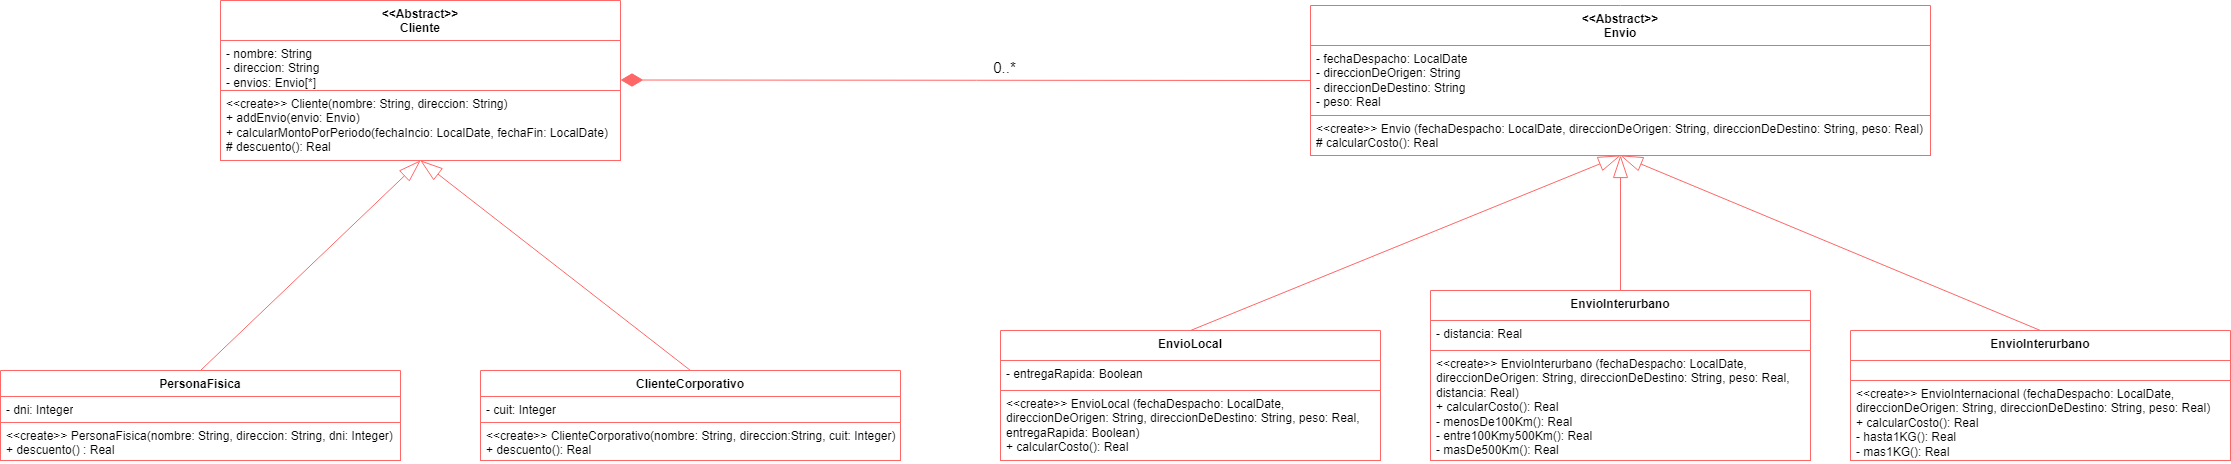

The diagram above was exported from draw.io. Its source (the exported page's mxGraphModel, read from the mxfile embedded in the PNG):
<mxGraphModel dx="1741" dy="954" grid="1" gridSize="10" guides="1" tooltips="1" connect="1" arrows="1" fold="1" page="1" pageScale="1" pageWidth="1600" pageHeight="900" math="0" shadow="0">
  <root>
    <mxCell id="0" />
    <mxCell id="1" parent="0" />
    <mxCell id="E2ee5Nf8wy6PfxtGnI6I-1" value="&amp;lt;&amp;lt;Abstract&amp;gt;&amp;gt;&lt;div&gt;Cliente&lt;/div&gt;" style="swimlane;fontStyle=1;align=center;verticalAlign=top;childLayout=stackLayout;horizontal=1;startSize=40;horizontalStack=0;resizeParent=1;resizeParentMax=0;resizeLast=0;collapsible=1;marginBottom=0;whiteSpace=wrap;html=1;strokeColor=#FF6666;" vertex="1" parent="1">
      <mxGeometry x="230" y="200" width="400" height="160" as="geometry" />
    </mxCell>
    <mxCell id="E2ee5Nf8wy6PfxtGnI6I-2" value="- nombre: String&lt;div&gt;- direccion: String&lt;/div&gt;&lt;div&gt;- envios: Envio[*]&lt;/div&gt;" style="text;strokeColor=#FF6666;fillColor=default;align=left;verticalAlign=top;spacingLeft=4;spacingRight=4;overflow=hidden;rotatable=0;points=[[0,0.5],[1,0.5]];portConstraint=eastwest;whiteSpace=wrap;html=1;" vertex="1" parent="E2ee5Nf8wy6PfxtGnI6I-1">
      <mxGeometry y="40" width="400" height="50" as="geometry" />
    </mxCell>
    <mxCell id="E2ee5Nf8wy6PfxtGnI6I-4" value="&amp;lt;&amp;lt;create&amp;gt;&amp;gt; Cliente(nombre: String, direccion: String)&lt;div&gt;+ addEnvio(envio: Envio)&lt;/div&gt;&lt;div&gt;+ calcularMontoPorPeriodo(fechaIncio: LocalDate, fechaFin: LocalDate)&lt;/div&gt;&lt;div&gt;# descuento(): Real&lt;/div&gt;" style="text;strokeColor=#FF6666;fillColor=default;align=left;verticalAlign=top;spacingLeft=4;spacingRight=4;overflow=hidden;rotatable=0;points=[[0,0.5],[1,0.5]];portConstraint=eastwest;whiteSpace=wrap;html=1;" vertex="1" parent="E2ee5Nf8wy6PfxtGnI6I-1">
      <mxGeometry y="90" width="400" height="70" as="geometry" />
    </mxCell>
    <mxCell id="E2ee5Nf8wy6PfxtGnI6I-15" style="rounded=0;orthogonalLoop=1;jettySize=auto;html=1;exitX=0.5;exitY=0;exitDx=0;exitDy=0;entryX=0.5;entryY=1;entryDx=0;entryDy=0;strokeColor=#FF6666;endArrow=blockThin;endFill=0;endSize=20;" edge="1" parent="1" source="E2ee5Nf8wy6PfxtGnI6I-5" target="E2ee5Nf8wy6PfxtGnI6I-1">
      <mxGeometry relative="1" as="geometry">
        <mxPoint x="630" y="340" as="targetPoint" />
      </mxGeometry>
    </mxCell>
    <mxCell id="E2ee5Nf8wy6PfxtGnI6I-5" value="ClienteCorporativo" style="swimlane;fontStyle=1;align=center;verticalAlign=top;childLayout=stackLayout;horizontal=1;startSize=26;horizontalStack=0;resizeParent=1;resizeParentMax=0;resizeLast=0;collapsible=1;marginBottom=0;whiteSpace=wrap;html=1;strokeColor=#FF6666;" vertex="1" parent="1">
      <mxGeometry x="490" y="570" width="420" height="90" as="geometry" />
    </mxCell>
    <mxCell id="E2ee5Nf8wy6PfxtGnI6I-6" value="- cuit: Integer" style="text;strokeColor=#FF6666;fillColor=default;align=left;verticalAlign=top;spacingLeft=4;spacingRight=4;overflow=hidden;rotatable=0;points=[[0,0.5],[1,0.5]];portConstraint=eastwest;whiteSpace=wrap;html=1;" vertex="1" parent="E2ee5Nf8wy6PfxtGnI6I-5">
      <mxGeometry y="26" width="420" height="26" as="geometry" />
    </mxCell>
    <mxCell id="E2ee5Nf8wy6PfxtGnI6I-7" value="&amp;lt;&amp;lt;create&amp;gt;&amp;gt; ClienteCorporativo(nombre: String, direccion:String, cuit: Integer)&lt;div&gt;+ descuento(): Real&lt;/div&gt;" style="text;strokeColor=#FF6666;fillColor=default;align=left;verticalAlign=top;spacingLeft=4;spacingRight=4;overflow=hidden;rotatable=0;points=[[0,0.5],[1,0.5]];portConstraint=eastwest;whiteSpace=wrap;html=1;" vertex="1" parent="E2ee5Nf8wy6PfxtGnI6I-5">
      <mxGeometry y="52" width="420" height="38" as="geometry" />
    </mxCell>
    <mxCell id="E2ee5Nf8wy6PfxtGnI6I-14" style="rounded=0;orthogonalLoop=1;jettySize=auto;html=1;exitX=0.5;exitY=0;exitDx=0;exitDy=0;entryX=0.5;entryY=1;entryDx=0;entryDy=0;strokeColor=#FF6666;endArrow=blockThin;endFill=0;endSize=20;" edge="1" parent="1" source="E2ee5Nf8wy6PfxtGnI6I-8" target="E2ee5Nf8wy6PfxtGnI6I-1">
      <mxGeometry relative="1" as="geometry" />
    </mxCell>
    <mxCell id="E2ee5Nf8wy6PfxtGnI6I-8" value="PersonaFisica" style="swimlane;fontStyle=1;align=center;verticalAlign=top;childLayout=stackLayout;horizontal=1;startSize=26;horizontalStack=0;resizeParent=1;resizeParentMax=0;resizeLast=0;collapsible=1;marginBottom=0;whiteSpace=wrap;html=1;strokeColor=#FF6666;" vertex="1" parent="1">
      <mxGeometry x="10" y="570" width="400" height="90" as="geometry" />
    </mxCell>
    <mxCell id="E2ee5Nf8wy6PfxtGnI6I-9" value="- dni: Integer" style="text;strokeColor=#FF6666;fillColor=default;align=left;verticalAlign=top;spacingLeft=4;spacingRight=4;overflow=hidden;rotatable=0;points=[[0,0.5],[1,0.5]];portConstraint=eastwest;whiteSpace=wrap;html=1;" vertex="1" parent="E2ee5Nf8wy6PfxtGnI6I-8">
      <mxGeometry y="26" width="400" height="26" as="geometry" />
    </mxCell>
    <mxCell id="E2ee5Nf8wy6PfxtGnI6I-10" value="&amp;lt;&amp;lt;create&amp;gt;&amp;gt; PersonaFisica(nombre: String, direccion: String, dni: Integer)&lt;div&gt;+ descuento() : Real&lt;/div&gt;" style="text;strokeColor=#FF6666;fillColor=default;align=left;verticalAlign=top;spacingLeft=4;spacingRight=4;overflow=hidden;rotatable=0;points=[[0,0.5],[1,0.5]];portConstraint=eastwest;whiteSpace=wrap;html=1;" vertex="1" parent="E2ee5Nf8wy6PfxtGnI6I-8">
      <mxGeometry y="52" width="400" height="38" as="geometry" />
    </mxCell>
    <mxCell id="E2ee5Nf8wy6PfxtGnI6I-11" value="&amp;lt;&amp;lt;Abstract&amp;gt;&amp;gt;&lt;div&gt;Envio&lt;/div&gt;" style="swimlane;fontStyle=1;align=center;verticalAlign=top;childLayout=stackLayout;horizontal=1;startSize=40;horizontalStack=0;resizeParent=1;resizeParentMax=0;resizeLast=0;collapsible=1;marginBottom=0;whiteSpace=wrap;html=1;strokeColor=#FF6666;" vertex="1" parent="1">
      <mxGeometry x="1320" y="205" width="620" height="150" as="geometry" />
    </mxCell>
    <mxCell id="E2ee5Nf8wy6PfxtGnI6I-12" value="- fechaDespacho: LocalDate&lt;div&gt;- direccionDeOrigen: String&lt;/div&gt;&lt;div&gt;- direccionDeDestino: String&lt;/div&gt;&lt;div&gt;- peso: Real&lt;/div&gt;" style="text;strokeColor=#FF6666;fillColor=default;align=left;verticalAlign=top;spacingLeft=4;spacingRight=4;overflow=hidden;rotatable=0;points=[[0,0.5],[1,0.5]];portConstraint=eastwest;whiteSpace=wrap;html=1;" vertex="1" parent="E2ee5Nf8wy6PfxtGnI6I-11">
      <mxGeometry y="40" width="620" height="70" as="geometry" />
    </mxCell>
    <mxCell id="E2ee5Nf8wy6PfxtGnI6I-13" value="&amp;lt;&amp;lt;create&amp;gt;&amp;gt; Envio (fechaDespacho: LocalDate, direccionDeOrigen: String, direccionDeDestino: String, peso: Real)&lt;div&gt;# calcularCosto(): Real&lt;/div&gt;" style="text;strokeColor=#FF6666;fillColor=default;align=left;verticalAlign=top;spacingLeft=4;spacingRight=4;overflow=hidden;rotatable=0;points=[[0,0.5],[1,0.5]];portConstraint=eastwest;whiteSpace=wrap;html=1;" vertex="1" parent="E2ee5Nf8wy6PfxtGnI6I-11">
      <mxGeometry y="110" width="620" height="40" as="geometry" />
    </mxCell>
    <mxCell id="E2ee5Nf8wy6PfxtGnI6I-16" style="edgeStyle=orthogonalEdgeStyle;rounded=0;orthogonalLoop=1;jettySize=auto;html=1;entryX=1;entryY=0.5;entryDx=0;entryDy=0;endArrow=diamondThin;endFill=1;strokeColor=#FF6666;endSize=20;exitX=0;exitY=0.5;exitDx=0;exitDy=0;" edge="1" parent="1" source="E2ee5Nf8wy6PfxtGnI6I-11">
      <mxGeometry relative="1" as="geometry">
        <mxPoint x="1090" y="279.5" as="sourcePoint" />
        <mxPoint x="630" y="279.5" as="targetPoint" />
      </mxGeometry>
    </mxCell>
    <mxCell id="E2ee5Nf8wy6PfxtGnI6I-17" value="0..*" style="edgeLabel;html=1;align=center;verticalAlign=middle;resizable=0;points=[];fontSize=15;" vertex="1" connectable="0" parent="E2ee5Nf8wy6PfxtGnI6I-16">
      <mxGeometry x="-0.12" y="2" relative="1" as="geometry">
        <mxPoint x="-2" y="-15" as="offset" />
      </mxGeometry>
    </mxCell>
    <mxCell id="E2ee5Nf8wy6PfxtGnI6I-33" style="rounded=0;orthogonalLoop=1;jettySize=auto;html=1;exitX=0.5;exitY=0;exitDx=0;exitDy=0;entryX=0.5;entryY=1;entryDx=0;entryDy=0;strokeColor=#FF6666;endSize=20;endArrow=blockThin;endFill=0;" edge="1" parent="1" source="E2ee5Nf8wy6PfxtGnI6I-21" target="E2ee5Nf8wy6PfxtGnI6I-11">
      <mxGeometry relative="1" as="geometry" />
    </mxCell>
    <mxCell id="E2ee5Nf8wy6PfxtGnI6I-21" value="&lt;span style=&quot;background-color: initial;&quot;&gt;EnvioLocal&lt;/span&gt;" style="swimlane;fontStyle=1;align=center;verticalAlign=top;childLayout=stackLayout;horizontal=1;startSize=30;horizontalStack=0;resizeParent=1;resizeParentMax=0;resizeLast=0;collapsible=1;marginBottom=0;whiteSpace=wrap;html=1;strokeColor=#FF6666;" vertex="1" parent="1">
      <mxGeometry x="1010" y="530" width="380" height="130" as="geometry" />
    </mxCell>
    <mxCell id="E2ee5Nf8wy6PfxtGnI6I-22" value="- entregaRapida: Boolean" style="text;strokeColor=#FF6666;fillColor=default;align=left;verticalAlign=top;spacingLeft=4;spacingRight=4;overflow=hidden;rotatable=0;points=[[0,0.5],[1,0.5]];portConstraint=eastwest;whiteSpace=wrap;html=1;" vertex="1" parent="E2ee5Nf8wy6PfxtGnI6I-21">
      <mxGeometry y="30" width="380" height="30" as="geometry" />
    </mxCell>
    <mxCell id="E2ee5Nf8wy6PfxtGnI6I-23" value="&amp;lt;&amp;lt;create&amp;gt;&amp;gt; EnvioLocal (fechaDespacho: LocalDate, direccionDeOrigen: String, direccionDeDestino: String, peso: Real, entregaRapida: Boolean)&lt;div&gt;+ calcularCosto(): Real&lt;/div&gt;" style="text;strokeColor=#FF6666;fillColor=default;align=left;verticalAlign=top;spacingLeft=4;spacingRight=4;overflow=hidden;rotatable=0;points=[[0,0.5],[1,0.5]];portConstraint=eastwest;whiteSpace=wrap;html=1;" vertex="1" parent="E2ee5Nf8wy6PfxtGnI6I-21">
      <mxGeometry y="60" width="380" height="70" as="geometry" />
    </mxCell>
    <mxCell id="E2ee5Nf8wy6PfxtGnI6I-34" style="edgeStyle=orthogonalEdgeStyle;rounded=0;orthogonalLoop=1;jettySize=auto;html=1;exitX=0.5;exitY=0;exitDx=0;exitDy=0;entryX=0.5;entryY=1;entryDx=0;entryDy=0;strokeColor=#FF6666;endSize=20;endArrow=blockThin;endFill=0;" edge="1" parent="1" source="E2ee5Nf8wy6PfxtGnI6I-27" target="E2ee5Nf8wy6PfxtGnI6I-11">
      <mxGeometry relative="1" as="geometry" />
    </mxCell>
    <mxCell id="E2ee5Nf8wy6PfxtGnI6I-27" value="&lt;span style=&quot;background-color: initial;&quot;&gt;EnvioInterurbano&lt;/span&gt;" style="swimlane;fontStyle=1;align=center;verticalAlign=top;childLayout=stackLayout;horizontal=1;startSize=30;horizontalStack=0;resizeParent=1;resizeParentMax=0;resizeLast=0;collapsible=1;marginBottom=0;whiteSpace=wrap;html=1;strokeColor=#FF6666;" vertex="1" parent="1">
      <mxGeometry x="1440" y="490" width="380" height="170" as="geometry" />
    </mxCell>
    <mxCell id="E2ee5Nf8wy6PfxtGnI6I-28" value="- distancia: Real" style="text;strokeColor=#FF6666;fillColor=default;align=left;verticalAlign=top;spacingLeft=4;spacingRight=4;overflow=hidden;rotatable=0;points=[[0,0.5],[1,0.5]];portConstraint=eastwest;whiteSpace=wrap;html=1;" vertex="1" parent="E2ee5Nf8wy6PfxtGnI6I-27">
      <mxGeometry y="30" width="380" height="30" as="geometry" />
    </mxCell>
    <mxCell id="E2ee5Nf8wy6PfxtGnI6I-29" value="&amp;lt;&amp;lt;create&amp;gt;&amp;gt; EnvioInterurbano (fechaDespacho: LocalDate, direccionDeOrigen: String, direccionDeDestino: String, peso: Real, distancia: Real)&lt;div&gt;+ calcularCosto(): Real&lt;/div&gt;&lt;div&gt;- menosDe100Km(): Real&lt;/div&gt;&lt;div&gt;- entre100Kmy500Km(): Real&lt;/div&gt;&lt;div&gt;- masDe500Km(): Real&lt;/div&gt;" style="text;strokeColor=#FF6666;fillColor=default;align=left;verticalAlign=top;spacingLeft=4;spacingRight=4;overflow=hidden;rotatable=0;points=[[0,0.5],[1,0.5]];portConstraint=eastwest;whiteSpace=wrap;html=1;" vertex="1" parent="E2ee5Nf8wy6PfxtGnI6I-27">
      <mxGeometry y="60" width="380" height="110" as="geometry" />
    </mxCell>
    <mxCell id="E2ee5Nf8wy6PfxtGnI6I-35" style="rounded=0;orthogonalLoop=1;jettySize=auto;html=1;exitX=0.5;exitY=0;exitDx=0;exitDy=0;strokeColor=#FF6666;endSize=20;endArrow=blockThin;endFill=0;entryX=0.5;entryY=1;entryDx=0;entryDy=0;" edge="1" parent="1" source="E2ee5Nf8wy6PfxtGnI6I-30" target="E2ee5Nf8wy6PfxtGnI6I-11">
      <mxGeometry relative="1" as="geometry">
        <mxPoint x="1730" y="380" as="targetPoint" />
      </mxGeometry>
    </mxCell>
    <mxCell id="E2ee5Nf8wy6PfxtGnI6I-30" value="&lt;span style=&quot;background-color: initial;&quot;&gt;EnvioInterurbano&lt;/span&gt;" style="swimlane;fontStyle=1;align=center;verticalAlign=top;childLayout=stackLayout;horizontal=1;startSize=30;horizontalStack=0;resizeParent=1;resizeParentMax=0;resizeLast=0;collapsible=1;marginBottom=0;whiteSpace=wrap;html=1;strokeColor=#FF6666;" vertex="1" parent="1">
      <mxGeometry x="1860" y="530" width="380" height="130" as="geometry" />
    </mxCell>
    <mxCell id="E2ee5Nf8wy6PfxtGnI6I-31" value="" style="text;strokeColor=#FF6666;fillColor=default;align=left;verticalAlign=top;spacingLeft=4;spacingRight=4;overflow=hidden;rotatable=0;points=[[0,0.5],[1,0.5]];portConstraint=eastwest;whiteSpace=wrap;html=1;" vertex="1" parent="E2ee5Nf8wy6PfxtGnI6I-30">
      <mxGeometry y="30" width="380" height="20" as="geometry" />
    </mxCell>
    <mxCell id="E2ee5Nf8wy6PfxtGnI6I-32" value="&amp;lt;&amp;lt;create&amp;gt;&amp;gt; EnvioInternacional (fechaDespacho: LocalDate, direccionDeOrigen: String, direccionDeDestino: String, peso: Real)&lt;div&gt;+ calcularCosto(): Real&lt;/div&gt;&lt;div&gt;- hasta1KG(): Real&lt;/div&gt;&lt;div&gt;- mas1KG(): Real&lt;/div&gt;" style="text;strokeColor=#FF6666;fillColor=default;align=left;verticalAlign=top;spacingLeft=4;spacingRight=4;overflow=hidden;rotatable=0;points=[[0,0.5],[1,0.5]];portConstraint=eastwest;whiteSpace=wrap;html=1;" vertex="1" parent="E2ee5Nf8wy6PfxtGnI6I-30">
      <mxGeometry y="50" width="380" height="80" as="geometry" />
    </mxCell>
  </root>
</mxGraphModel>